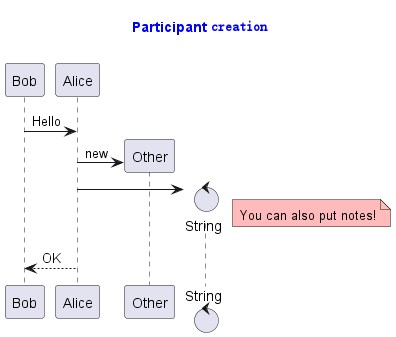

The diagram above was rendered by PlantUML. Its source (embedded in the PNG):
@startuml

skinparam TitleFontColor blue

title Participant ""creation"" 

Bob -> Alice : Hello

create Other
Alice -> Other : new

create control String

Alice -> String
note right #FFbbbb : You can also put notes!

Bob <-- Alice : OK

@enduml